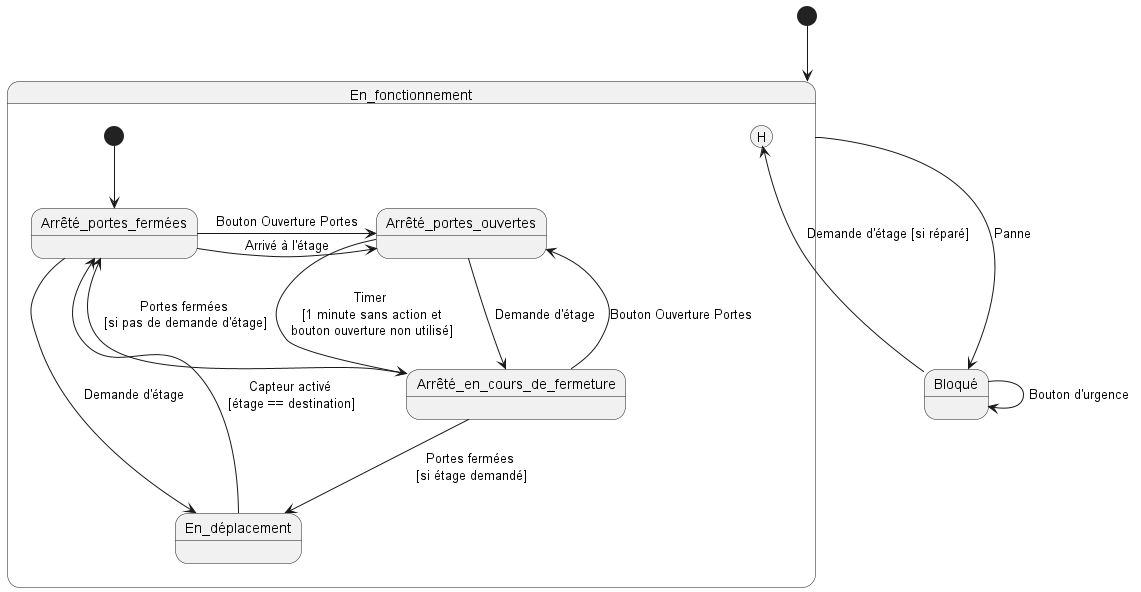

The diagram above was rendered by PlantUML. Its source (embedded in the PNG):
@startuml
[*] -down-> En_fonctionnement

state En_fonctionnement {
    [*] --> Arrêté_portes_fermées
    Arrêté_portes_fermées -right-> Arrêté_portes_ouvertes : Bouton Ouverture Portes
    Arrêté_portes_fermées -right-> Arrêté_portes_ouvertes : Arrivé à l'étage
    Arrêté_portes_ouvertes --> Arrêté_en_cours_de_fermeture : Timer\n [1 minute sans action et\n bouton ouverture non utilisé]
    Arrêté_portes_ouvertes --> Arrêté_en_cours_de_fermeture : Demande d'étage
    Arrêté_en_cours_de_fermeture --> En_déplacement : Portes fermées\n [si étage demandé]
    Arrêté_en_cours_de_fermeture --> Arrêté_portes_fermées : Portes fermées\n [si pas de demande d'étage]
    Arrêté_en_cours_de_fermeture --> Arrêté_portes_ouvertes : Bouton Ouverture Portes
    Arrêté_portes_fermées --> En_déplacement : Demande d'étage
    En_déplacement --> Arrêté_portes_fermées : Capteur activé\n [étage == destination]

}

En_fonctionnement --down-> Bloqué : Panne
Bloqué --> En_fonctionnement[H] : Demande d'étage [si réparé]
Bloqué --> Bloqué : Bouton d'urgence

@enduml